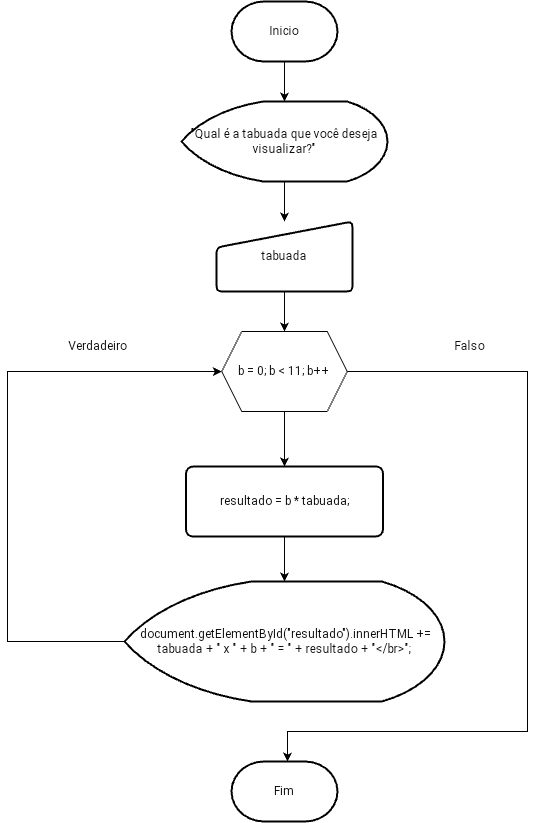

The diagram above was exported from draw.io. Its source (the exported page's mxGraphModel, read from the mxfile embedded in the PNG):
<mxGraphModel dx="630" dy="1185" grid="1" gridSize="10" guides="1" tooltips="1" connect="1" arrows="1" fold="1" page="1" pageScale="1" pageWidth="827" pageHeight="1169" math="0" shadow="0">
  <root>
    <mxCell id="hhWAVDRF9-mHqvUOSdpy-0" />
    <mxCell id="hhWAVDRF9-mHqvUOSdpy-1" parent="hhWAVDRF9-mHqvUOSdpy-0" />
    <mxCell id="hhWAVDRF9-mHqvUOSdpy-2" value="" style="edgeStyle=orthogonalEdgeStyle;rounded=0;orthogonalLoop=1;jettySize=auto;html=1;" parent="hhWAVDRF9-mHqvUOSdpy-1" source="hhWAVDRF9-mHqvUOSdpy-3" target="hhWAVDRF9-mHqvUOSdpy-8" edge="1">
      <mxGeometry relative="1" as="geometry" />
    </mxCell>
    <mxCell id="hhWAVDRF9-mHqvUOSdpy-3" value="&lt;font style=&quot;vertical-align: inherit;&quot;&gt;&lt;font style=&quot;vertical-align: inherit;&quot;&gt;Inicio&lt;/font&gt;&lt;/font&gt;" style="strokeWidth=2;html=1;shape=mxgraph.flowchart.terminator;whiteSpace=wrap;" parent="hhWAVDRF9-mHqvUOSdpy-1" vertex="1">
      <mxGeometry x="364" y="50" width="106" height="60" as="geometry" />
    </mxCell>
    <mxCell id="hhWAVDRF9-mHqvUOSdpy-4" value="&lt;font style=&quot;vertical-align: inherit;&quot;&gt;&lt;font style=&quot;vertical-align: inherit;&quot;&gt;Fim&lt;/font&gt;&lt;/font&gt;" style="strokeWidth=2;html=1;shape=mxgraph.flowchart.terminator;whiteSpace=wrap;" parent="hhWAVDRF9-mHqvUOSdpy-1" vertex="1">
      <mxGeometry x="364" y="810" width="106" height="60" as="geometry" />
    </mxCell>
    <mxCell id="hhWAVDRF9-mHqvUOSdpy-5" value="" style="edgeStyle=orthogonalEdgeStyle;rounded=0;orthogonalLoop=1;jettySize=auto;html=1;" parent="hhWAVDRF9-mHqvUOSdpy-1" source="hhWAVDRF9-mHqvUOSdpy-6" target="hhWAVDRF9-mHqvUOSdpy-15" edge="1">
      <mxGeometry relative="1" as="geometry" />
    </mxCell>
    <mxCell id="hhWAVDRF9-mHqvUOSdpy-6" value="&lt;font style=&quot;vertical-align: inherit;&quot;&gt;&lt;font style=&quot;vertical-align: inherit;&quot;&gt;tabuada&lt;/font&gt;&lt;/font&gt;" style="html=1;strokeWidth=2;shape=manualInput;whiteSpace=wrap;rounded=1;size=26;arcSize=11;" parent="hhWAVDRF9-mHqvUOSdpy-1" vertex="1">
      <mxGeometry x="349" y="270" width="136" height="70" as="geometry" />
    </mxCell>
    <mxCell id="hhWAVDRF9-mHqvUOSdpy-7" value="" style="edgeStyle=orthogonalEdgeStyle;rounded=0;orthogonalLoop=1;jettySize=auto;html=1;" parent="hhWAVDRF9-mHqvUOSdpy-1" source="hhWAVDRF9-mHqvUOSdpy-8" target="hhWAVDRF9-mHqvUOSdpy-6" edge="1">
      <mxGeometry relative="1" as="geometry" />
    </mxCell>
    <mxCell id="hhWAVDRF9-mHqvUOSdpy-8" value="&lt;font style=&quot;vertical-align: inherit;&quot;&gt;&lt;font style=&quot;vertical-align: inherit;&quot;&gt;&lt;font style=&quot;vertical-align: inherit;&quot;&gt;&lt;font style=&quot;vertical-align: inherit;&quot;&gt;&quot;Qual é a tabuada que você deseja visualizar?&quot;&lt;/font&gt;&lt;/font&gt;&lt;/font&gt;&lt;/font&gt;" style="strokeWidth=2;html=1;shape=mxgraph.flowchart.display;whiteSpace=wrap;" parent="hhWAVDRF9-mHqvUOSdpy-1" vertex="1">
      <mxGeometry x="314" y="150" width="206" height="80" as="geometry" />
    </mxCell>
    <mxCell id="hhWAVDRF9-mHqvUOSdpy-9" value="&lt;font style=&quot;vertical-align: inherit;&quot;&gt;&lt;font style=&quot;vertical-align: inherit;&quot;&gt;resultado = b * tabuada;&lt;/font&gt;&lt;/font&gt;" style="rounded=1;whiteSpace=wrap;html=1;absoluteArcSize=1;arcSize=14;strokeWidth=2;" parent="hhWAVDRF9-mHqvUOSdpy-1" vertex="1">
      <mxGeometry x="318.5" y="515" width="197" height="70" as="geometry" />
    </mxCell>
    <mxCell id="hhWAVDRF9-mHqvUOSdpy-10" style="edgeStyle=orthogonalEdgeStyle;rounded=0;orthogonalLoop=1;jettySize=auto;html=1;entryX=0;entryY=0.5;entryDx=0;entryDy=0;" parent="hhWAVDRF9-mHqvUOSdpy-1" source="hhWAVDRF9-mHqvUOSdpy-11" target="hhWAVDRF9-mHqvUOSdpy-15" edge="1">
      <mxGeometry relative="1" as="geometry">
        <mxPoint x="160" y="420" as="targetPoint" />
        <Array as="points">
          <mxPoint x="140" y="690" />
          <mxPoint x="140" y="420" />
        </Array>
      </mxGeometry>
    </mxCell>
    <mxCell id="hhWAVDRF9-mHqvUOSdpy-11" value="&lt;font style=&quot;vertical-align: inherit;&quot;&gt;&lt;font style=&quot;vertical-align: inherit;&quot;&gt;&amp;nbsp;document.getElementById(&quot;resultado&quot;).innerHTML += tabuada + &quot; x &quot; + b + &quot; = &quot; + resultado + &quot;&amp;lt;/br&amp;gt;&quot;;&lt;/font&gt;&lt;/font&gt;" style="strokeWidth=2;html=1;shape=mxgraph.flowchart.display;whiteSpace=wrap;" parent="hhWAVDRF9-mHqvUOSdpy-1" vertex="1">
      <mxGeometry x="257" y="630" width="320" height="120" as="geometry" />
    </mxCell>
    <mxCell id="hhWAVDRF9-mHqvUOSdpy-12" style="edgeStyle=orthogonalEdgeStyle;rounded=0;orthogonalLoop=1;jettySize=auto;html=1;entryX=0.5;entryY=0;entryDx=0;entryDy=0;entryPerimeter=0;" parent="hhWAVDRF9-mHqvUOSdpy-1" source="hhWAVDRF9-mHqvUOSdpy-9" target="hhWAVDRF9-mHqvUOSdpy-11" edge="1">
      <mxGeometry relative="1" as="geometry" />
    </mxCell>
    <mxCell id="hhWAVDRF9-mHqvUOSdpy-13" value="" style="edgeStyle=orthogonalEdgeStyle;rounded=0;orthogonalLoop=1;jettySize=auto;html=1;" parent="hhWAVDRF9-mHqvUOSdpy-1" source="hhWAVDRF9-mHqvUOSdpy-15" target="hhWAVDRF9-mHqvUOSdpy-9" edge="1">
      <mxGeometry relative="1" as="geometry" />
    </mxCell>
    <mxCell id="hhWAVDRF9-mHqvUOSdpy-14" style="edgeStyle=orthogonalEdgeStyle;rounded=0;orthogonalLoop=1;jettySize=auto;html=1;" parent="hhWAVDRF9-mHqvUOSdpy-1" target="hhWAVDRF9-mHqvUOSdpy-4" edge="1">
      <mxGeometry relative="1" as="geometry">
        <mxPoint x="419.9999999999999" y="820.0000000000002" as="targetPoint" />
        <mxPoint x="479.75" y="420" as="sourcePoint" />
        <Array as="points">
          <mxPoint x="660" y="420" />
          <mxPoint x="660" y="780" />
          <mxPoint x="420" y="780" />
        </Array>
      </mxGeometry>
    </mxCell>
    <mxCell id="hhWAVDRF9-mHqvUOSdpy-15" value="&lt;font style=&quot;vertical-align: inherit;&quot;&gt;&lt;font style=&quot;vertical-align: inherit;&quot;&gt;b = 0; &lt;/font&gt;&lt;font style=&quot;vertical-align: inherit;&quot;&gt;b &amp;lt; 11; &lt;/font&gt;&lt;font style=&quot;vertical-align: inherit;&quot;&gt;b++&lt;/font&gt;&lt;/font&gt;" style="shape=hexagon;perimeter=hexagonPerimeter2;whiteSpace=wrap;html=1;fixedSize=1;" parent="hhWAVDRF9-mHqvUOSdpy-1" vertex="1">
      <mxGeometry x="354.25" y="380" width="125.5" height="80" as="geometry" />
    </mxCell>
    <mxCell id="rShF_4Z6Px3-KJzrCPMS-0" value="&lt;font style=&quot;vertical-align: inherit;&quot;&gt;&lt;font style=&quot;vertical-align: inherit;&quot;&gt;Falso&lt;/font&gt;&lt;/font&gt;" style="text;html=1;align=center;verticalAlign=middle;resizable=0;points=[];autosize=1;strokeColor=none;fillColor=none;" vertex="1" parent="hhWAVDRF9-mHqvUOSdpy-1">
      <mxGeometry x="577" y="380" width="50" height="30" as="geometry" />
    </mxCell>
    <mxCell id="rShF_4Z6Px3-KJzrCPMS-1" value="&lt;font style=&quot;vertical-align: inherit;&quot;&gt;&lt;font style=&quot;vertical-align: inherit;&quot;&gt;Verdadeiro&lt;/font&gt;&lt;/font&gt;" style="text;html=1;align=center;verticalAlign=middle;resizable=0;points=[];autosize=1;strokeColor=none;fillColor=none;" vertex="1" parent="hhWAVDRF9-mHqvUOSdpy-1">
      <mxGeometry x="190" y="380" width="80" height="30" as="geometry" />
    </mxCell>
  </root>
</mxGraphModel>